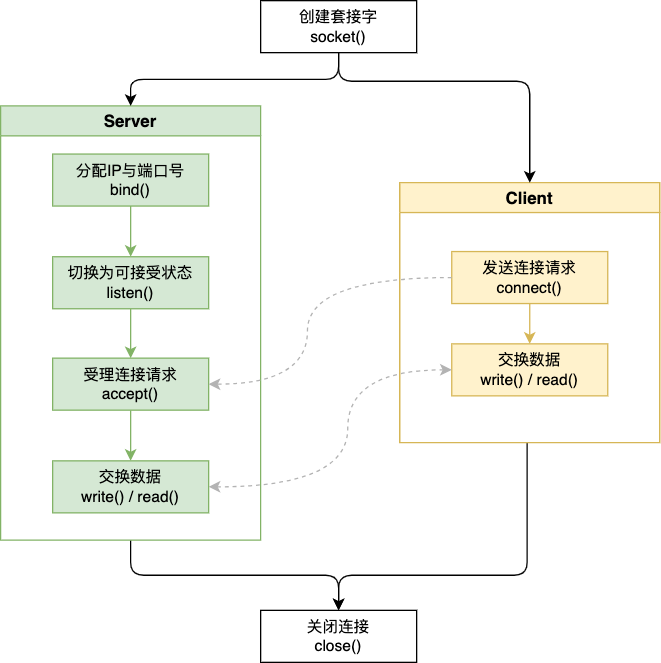

The diagram above was exported from draw.io. Its source (the exported page's mxGraphModel, read from the mxfile embedded in the PNG):
<mxGraphModel dx="1916" dy="837" grid="0" gridSize="10" guides="1" tooltips="1" connect="1" arrows="1" fold="1" page="0" pageScale="1" pageWidth="827" pageHeight="1169" math="1" shadow="0">
  <root>
    <mxCell id="0" />
    <mxCell id="1" parent="0" />
    <mxCell id="U7nJ9NZ2WO3vNBu0O212-37" style="edgeStyle=orthogonalEdgeStyle;orthogonalLoop=1;jettySize=auto;html=1;entryX=0.5;entryY=0;entryDx=0;entryDy=0;rounded=1;" parent="1" source="U7nJ9NZ2WO3vNBu0O212-29" target="U7nJ9NZ2WO3vNBu0O212-26" edge="1">
      <mxGeometry relative="1" as="geometry">
        <Array as="points">
          <mxPoint x="190" y="482" />
          <mxPoint x="45" y="482" />
        </Array>
      </mxGeometry>
    </mxCell>
    <mxCell id="U7nJ9NZ2WO3vNBu0O212-29" value="Client" style="swimlane;fillColor=#fff2cc;strokeColor=#d6b656;fontSize=13;" parent="1" vertex="1">
      <mxGeometry x="92" y="180" width="200" height="200" as="geometry" />
    </mxCell>
    <mxCell id="U7nJ9NZ2WO3vNBu0O212-33" style="edgeStyle=orthogonalEdgeStyle;rounded=0;orthogonalLoop=1;jettySize=auto;html=1;entryX=0.5;entryY=0;entryDx=0;entryDy=0;fillColor=#fff2cc;strokeColor=#d6b656;" parent="U7nJ9NZ2WO3vNBu0O212-29" source="U7nJ9NZ2WO3vNBu0O212-25" target="U7nJ9NZ2WO3vNBu0O212-27" edge="1">
      <mxGeometry relative="1" as="geometry" />
    </mxCell>
    <mxCell id="U7nJ9NZ2WO3vNBu0O212-25" value="发送连接请求&lt;br&gt;connect()" style="rounded=0;whiteSpace=wrap;html=1;fillColor=#fff2cc;strokeColor=#d6b656;" parent="U7nJ9NZ2WO3vNBu0O212-29" vertex="1">
      <mxGeometry x="40" y="53" width="120" height="40" as="geometry" />
    </mxCell>
    <mxCell id="U7nJ9NZ2WO3vNBu0O212-27" value="交换数据&lt;br&gt;write() / read()" style="rounded=0;whiteSpace=wrap;html=1;fillColor=#fff2cc;strokeColor=#d6b656;" parent="U7nJ9NZ2WO3vNBu0O212-29" vertex="1">
      <mxGeometry x="40" y="124" width="120" height="40" as="geometry" />
    </mxCell>
    <mxCell id="U7nJ9NZ2WO3vNBu0O212-36" style="edgeStyle=orthogonalEdgeStyle;orthogonalLoop=1;jettySize=auto;html=1;entryX=0.5;entryY=0;entryDx=0;entryDy=0;exitX=0.5;exitY=1;exitDx=0;exitDy=0;rounded=1;" parent="1" source="U7nJ9NZ2WO3vNBu0O212-28" target="U7nJ9NZ2WO3vNBu0O212-26" edge="1">
      <mxGeometry relative="1" as="geometry" />
    </mxCell>
    <mxCell id="U7nJ9NZ2WO3vNBu0O212-28" value="Server" style="swimlane;fillColor=#d5e8d4;strokeColor=#82b366;fontSize=13;" parent="1" vertex="1">
      <mxGeometry x="-215" y="121" width="200" height="334" as="geometry" />
    </mxCell>
    <mxCell id="U7nJ9NZ2WO3vNBu0O212-30" style="edgeStyle=orthogonalEdgeStyle;rounded=0;orthogonalLoop=1;jettySize=auto;html=1;entryX=0.5;entryY=0;entryDx=0;entryDy=0;fillColor=#d5e8d4;strokeColor=#82b366;" parent="1" source="U7nJ9NZ2WO3vNBu0O212-18" target="U7nJ9NZ2WO3vNBu0O212-20" edge="1">
      <mxGeometry relative="1" as="geometry" />
    </mxCell>
    <mxCell id="U7nJ9NZ2WO3vNBu0O212-18" value="分配IP与端口号&lt;br&gt;bind()" style="rounded=0;whiteSpace=wrap;html=1;fillColor=#d5e8d4;strokeColor=#82b366;" parent="1" vertex="1">
      <mxGeometry x="-175" y="158" width="120" height="40" as="geometry" />
    </mxCell>
    <mxCell id="U7nJ9NZ2WO3vNBu0O212-31" style="edgeStyle=orthogonalEdgeStyle;rounded=0;orthogonalLoop=1;jettySize=auto;html=1;entryX=0.5;entryY=0;entryDx=0;entryDy=0;fillColor=#d5e8d4;strokeColor=#82b366;" parent="1" source="U7nJ9NZ2WO3vNBu0O212-20" target="U7nJ9NZ2WO3vNBu0O212-22" edge="1">
      <mxGeometry relative="1" as="geometry" />
    </mxCell>
    <mxCell id="U7nJ9NZ2WO3vNBu0O212-20" value="切换为可接受状态&lt;br&gt;listen()" style="rounded=0;whiteSpace=wrap;html=1;fillColor=#d5e8d4;strokeColor=#82b366;" parent="1" vertex="1">
      <mxGeometry x="-175" y="237" width="120" height="40" as="geometry" />
    </mxCell>
    <mxCell id="U7nJ9NZ2WO3vNBu0O212-32" style="edgeStyle=orthogonalEdgeStyle;rounded=0;orthogonalLoop=1;jettySize=auto;html=1;entryX=0.5;entryY=0;entryDx=0;entryDy=0;fillColor=#d5e8d4;strokeColor=#82b366;" parent="1" source="U7nJ9NZ2WO3vNBu0O212-22" target="U7nJ9NZ2WO3vNBu0O212-24" edge="1">
      <mxGeometry relative="1" as="geometry" />
    </mxCell>
    <mxCell id="U7nJ9NZ2WO3vNBu0O212-22" value="受理连接请求&lt;br&gt;accept()" style="rounded=0;whiteSpace=wrap;html=1;fillColor=#d5e8d4;strokeColor=#82b366;" parent="1" vertex="1">
      <mxGeometry x="-175" y="315" width="120" height="40" as="geometry" />
    </mxCell>
    <mxCell id="sI95NyAkm8b8Q_cfHfbc-1" style="edgeStyle=orthogonalEdgeStyle;orthogonalLoop=1;jettySize=auto;html=1;entryX=0;entryY=0.5;entryDx=0;entryDy=0;curved=1;dashed=1;strokeColor=#B3B3B3;startArrow=classic;startFill=1;" parent="1" source="U7nJ9NZ2WO3vNBu0O212-24" target="U7nJ9NZ2WO3vNBu0O212-27" edge="1">
      <mxGeometry relative="1" as="geometry">
        <Array as="points">
          <mxPoint x="52" y="414" />
          <mxPoint x="52" y="324" />
        </Array>
      </mxGeometry>
    </mxCell>
    <mxCell id="U7nJ9NZ2WO3vNBu0O212-24" value="交换数据&lt;br&gt;write() / read()" style="rounded=0;whiteSpace=wrap;html=1;fillColor=#d5e8d4;strokeColor=#82b366;" parent="1" vertex="1">
      <mxGeometry x="-175" y="394" width="120" height="40" as="geometry" />
    </mxCell>
    <mxCell id="U7nJ9NZ2WO3vNBu0O212-34" style="edgeStyle=orthogonalEdgeStyle;rounded=1;orthogonalLoop=1;jettySize=auto;html=1;" parent="1" source="U7nJ9NZ2WO3vNBu0O212-2" target="U7nJ9NZ2WO3vNBu0O212-28" edge="1">
      <mxGeometry relative="1" as="geometry" />
    </mxCell>
    <mxCell id="U7nJ9NZ2WO3vNBu0O212-35" style="edgeStyle=orthogonalEdgeStyle;rounded=1;orthogonalLoop=1;jettySize=auto;html=1;" parent="1" source="U7nJ9NZ2WO3vNBu0O212-2" target="U7nJ9NZ2WO3vNBu0O212-29" edge="1">
      <mxGeometry relative="1" as="geometry">
        <Array as="points">
          <mxPoint x="45" y="102" />
          <mxPoint x="192" y="102" />
        </Array>
      </mxGeometry>
    </mxCell>
    <mxCell id="U7nJ9NZ2WO3vNBu0O212-2" value="创建套接字&lt;br&gt;socket()" style="whiteSpace=wrap;html=1;" parent="1" vertex="1">
      <mxGeometry x="-15" y="40" width="120" height="40" as="geometry" />
    </mxCell>
    <mxCell id="U7nJ9NZ2WO3vNBu0O212-26" value="关闭连接&lt;br&gt;close()" style="rounded=0;whiteSpace=wrap;html=1;" parent="1" vertex="1">
      <mxGeometry x="-15" y="509" width="120" height="40" as="geometry" />
    </mxCell>
    <mxCell id="sI95NyAkm8b8Q_cfHfbc-2" style="edgeStyle=orthogonalEdgeStyle;orthogonalLoop=1;jettySize=auto;html=1;entryX=1;entryY=0.5;entryDx=0;entryDy=0;strokeColor=#B3B3B3;curved=1;dashed=1;" parent="1" source="U7nJ9NZ2WO3vNBu0O212-25" target="U7nJ9NZ2WO3vNBu0O212-22" edge="1">
      <mxGeometry relative="1" as="geometry">
        <Array as="points">
          <mxPoint x="21" y="253" />
          <mxPoint x="21" y="335" />
        </Array>
      </mxGeometry>
    </mxCell>
  </root>
</mxGraphModel>